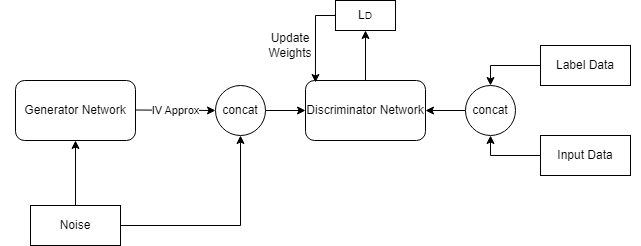

The diagram above was exported from draw.io. Its source (the exported page's mxGraphModel, read from the mxfile embedded in the PNG):
<mxGraphModel dx="1434" dy="764" grid="1" gridSize="10" guides="1" tooltips="1" connect="1" arrows="1" fold="1" page="1" pageScale="1" pageWidth="827" pageHeight="1169" math="0" shadow="0">
  <root>
    <mxCell id="WIyWlLk6GJQsqaUBKTNV-0" />
    <mxCell id="WIyWlLk6GJQsqaUBKTNV-1" parent="WIyWlLk6GJQsqaUBKTNV-0" />
    <mxCell id="FFblIZkr2xk2jx27rqVa-27" value="" style="rounded=1;whiteSpace=wrap;html=1;" vertex="1" parent="WIyWlLk6GJQsqaUBKTNV-1">
      <mxGeometry x="109" y="120" width="120" height="60" as="geometry" />
    </mxCell>
    <mxCell id="FFblIZkr2xk2jx27rqVa-51" style="edgeStyle=orthogonalEdgeStyle;rounded=0;orthogonalLoop=1;jettySize=auto;html=1;entryX=0.5;entryY=1;entryDx=0;entryDy=0;" edge="1" parent="WIyWlLk6GJQsqaUBKTNV-1" source="FFblIZkr2xk2jx27rqVa-29" target="FFblIZkr2xk2jx27rqVa-32">
      <mxGeometry relative="1" as="geometry" />
    </mxCell>
    <mxCell id="FFblIZkr2xk2jx27rqVa-29" value="" style="rounded=1;whiteSpace=wrap;html=1;" vertex="1" parent="WIyWlLk6GJQsqaUBKTNV-1">
      <mxGeometry x="399" y="120" width="120" height="60" as="geometry" />
    </mxCell>
    <mxCell id="FFblIZkr2xk2jx27rqVa-30" value="" style="rounded=0;whiteSpace=wrap;html=1;" vertex="1" parent="WIyWlLk6GJQsqaUBKTNV-1">
      <mxGeometry x="429" y="40" width="60" height="30" as="geometry" />
    </mxCell>
    <mxCell id="FFblIZkr2xk2jx27rqVa-68" style="edgeStyle=orthogonalEdgeStyle;rounded=0;orthogonalLoop=1;jettySize=auto;html=1;exitX=0;exitY=0.5;exitDx=0;exitDy=0;entryX=0.083;entryY=0.033;entryDx=0;entryDy=0;entryPerimeter=0;" edge="1" parent="WIyWlLk6GJQsqaUBKTNV-1" source="FFblIZkr2xk2jx27rqVa-32" target="FFblIZkr2xk2jx27rqVa-29">
      <mxGeometry relative="1" as="geometry" />
    </mxCell>
    <mxCell id="FFblIZkr2xk2jx27rqVa-32" value="L&lt;span style=&quot;font-size: 10px;&quot;&gt;D&lt;/span&gt;" style="text;html=1;strokeColor=none;fillColor=none;align=center;verticalAlign=middle;whiteSpace=wrap;rounded=0;" vertex="1" parent="WIyWlLk6GJQsqaUBKTNV-1">
      <mxGeometry x="429" y="40" width="60" height="30" as="geometry" />
    </mxCell>
    <mxCell id="FFblIZkr2xk2jx27rqVa-33" value="Generator Network" style="text;html=1;strokeColor=none;fillColor=none;align=center;verticalAlign=middle;whiteSpace=wrap;rounded=0;" vertex="1" parent="WIyWlLk6GJQsqaUBKTNV-1">
      <mxGeometry x="94" y="135" width="150" height="30" as="geometry" />
    </mxCell>
    <mxCell id="FFblIZkr2xk2jx27rqVa-34" value="Discriminator Network" style="text;html=1;strokeColor=none;fillColor=none;align=center;verticalAlign=middle;whiteSpace=wrap;rounded=0;" vertex="1" parent="WIyWlLk6GJQsqaUBKTNV-1">
      <mxGeometry x="374" y="135" width="170" height="30" as="geometry" />
    </mxCell>
    <mxCell id="FFblIZkr2xk2jx27rqVa-37" value="" style="endArrow=classic;html=1;rounded=0;" edge="1" parent="WIyWlLk6GJQsqaUBKTNV-1">
      <mxGeometry relative="1" as="geometry">
        <mxPoint x="229" y="149.5" as="sourcePoint" />
        <mxPoint x="309" y="150" as="targetPoint" />
      </mxGeometry>
    </mxCell>
    <mxCell id="FFblIZkr2xk2jx27rqVa-38" value="IV Approx" style="edgeLabel;resizable=0;html=1;align=center;verticalAlign=middle;" connectable="0" vertex="1" parent="FFblIZkr2xk2jx27rqVa-37">
      <mxGeometry relative="1" as="geometry" />
    </mxCell>
    <mxCell id="FFblIZkr2xk2jx27rqVa-69" style="edgeStyle=orthogonalEdgeStyle;rounded=0;orthogonalLoop=1;jettySize=auto;html=1;entryX=0.5;entryY=0;entryDx=0;entryDy=0;" edge="1" parent="WIyWlLk6GJQsqaUBKTNV-1" source="FFblIZkr2xk2jx27rqVa-42" target="FFblIZkr2xk2jx27rqVa-65">
      <mxGeometry relative="1" as="geometry" />
    </mxCell>
    <mxCell id="FFblIZkr2xk2jx27rqVa-42" value="" style="rounded=0;whiteSpace=wrap;html=1;" vertex="1" parent="WIyWlLk6GJQsqaUBKTNV-1">
      <mxGeometry x="634" y="85" width="90" height="40" as="geometry" />
    </mxCell>
    <mxCell id="FFblIZkr2xk2jx27rqVa-43" value="Label Data" style="text;html=1;strokeColor=none;fillColor=none;align=center;verticalAlign=middle;whiteSpace=wrap;rounded=0;" vertex="1" parent="WIyWlLk6GJQsqaUBKTNV-1">
      <mxGeometry x="624" y="90" width="110" height="30" as="geometry" />
    </mxCell>
    <mxCell id="FFblIZkr2xk2jx27rqVa-56" style="edgeStyle=orthogonalEdgeStyle;rounded=0;orthogonalLoop=1;jettySize=auto;html=1;entryX=0.5;entryY=1;entryDx=0;entryDy=0;" edge="1" parent="WIyWlLk6GJQsqaUBKTNV-1" source="FFblIZkr2xk2jx27rqVa-53" target="FFblIZkr2xk2jx27rqVa-27">
      <mxGeometry relative="1" as="geometry" />
    </mxCell>
    <mxCell id="FFblIZkr2xk2jx27rqVa-60" style="edgeStyle=orthogonalEdgeStyle;rounded=0;orthogonalLoop=1;jettySize=auto;html=1;entryX=0.5;entryY=1;entryDx=0;entryDy=0;" edge="1" parent="WIyWlLk6GJQsqaUBKTNV-1" source="FFblIZkr2xk2jx27rqVa-53" target="FFblIZkr2xk2jx27rqVa-58">
      <mxGeometry relative="1" as="geometry" />
    </mxCell>
    <mxCell id="FFblIZkr2xk2jx27rqVa-53" value="" style="rounded=0;whiteSpace=wrap;html=1;" vertex="1" parent="WIyWlLk6GJQsqaUBKTNV-1">
      <mxGeometry x="124" y="245" width="90" height="40" as="geometry" />
    </mxCell>
    <mxCell id="FFblIZkr2xk2jx27rqVa-54" value="Noise" style="text;html=1;strokeColor=none;fillColor=none;align=center;verticalAlign=middle;whiteSpace=wrap;rounded=0;" vertex="1" parent="WIyWlLk6GJQsqaUBKTNV-1">
      <mxGeometry x="114" y="250" width="110" height="30" as="geometry" />
    </mxCell>
    <mxCell id="FFblIZkr2xk2jx27rqVa-62" style="edgeStyle=orthogonalEdgeStyle;rounded=0;orthogonalLoop=1;jettySize=auto;html=1;" edge="1" parent="WIyWlLk6GJQsqaUBKTNV-1" source="FFblIZkr2xk2jx27rqVa-58" target="FFblIZkr2xk2jx27rqVa-29">
      <mxGeometry relative="1" as="geometry" />
    </mxCell>
    <mxCell id="FFblIZkr2xk2jx27rqVa-58" value="" style="ellipse;whiteSpace=wrap;html=1;aspect=fixed;" vertex="1" parent="WIyWlLk6GJQsqaUBKTNV-1">
      <mxGeometry x="309" y="125" width="50" height="50" as="geometry" />
    </mxCell>
    <mxCell id="FFblIZkr2xk2jx27rqVa-59" value="concat" style="text;html=1;strokeColor=none;fillColor=none;align=center;verticalAlign=middle;whiteSpace=wrap;rounded=0;" vertex="1" parent="WIyWlLk6GJQsqaUBKTNV-1">
      <mxGeometry x="304" y="135" width="60" height="30" as="geometry" />
    </mxCell>
    <mxCell id="FFblIZkr2xk2jx27rqVa-71" style="edgeStyle=orthogonalEdgeStyle;rounded=0;orthogonalLoop=1;jettySize=auto;html=1;entryX=0.5;entryY=1;entryDx=0;entryDy=0;" edge="1" parent="WIyWlLk6GJQsqaUBKTNV-1" source="FFblIZkr2xk2jx27rqVa-63" target="FFblIZkr2xk2jx27rqVa-65">
      <mxGeometry relative="1" as="geometry" />
    </mxCell>
    <mxCell id="FFblIZkr2xk2jx27rqVa-63" value="" style="rounded=0;whiteSpace=wrap;html=1;" vertex="1" parent="WIyWlLk6GJQsqaUBKTNV-1">
      <mxGeometry x="634" y="175" width="90" height="40" as="geometry" />
    </mxCell>
    <mxCell id="FFblIZkr2xk2jx27rqVa-64" value="Input Data" style="text;html=1;strokeColor=none;fillColor=none;align=center;verticalAlign=middle;whiteSpace=wrap;rounded=0;" vertex="1" parent="WIyWlLk6GJQsqaUBKTNV-1">
      <mxGeometry x="624" y="180" width="110" height="30" as="geometry" />
    </mxCell>
    <mxCell id="FFblIZkr2xk2jx27rqVa-67" style="edgeStyle=orthogonalEdgeStyle;rounded=0;orthogonalLoop=1;jettySize=auto;html=1;exitX=0;exitY=0.5;exitDx=0;exitDy=0;entryX=1;entryY=0.5;entryDx=0;entryDy=0;" edge="1" parent="WIyWlLk6GJQsqaUBKTNV-1" source="FFblIZkr2xk2jx27rqVa-65" target="FFblIZkr2xk2jx27rqVa-29">
      <mxGeometry relative="1" as="geometry" />
    </mxCell>
    <mxCell id="FFblIZkr2xk2jx27rqVa-65" value="" style="ellipse;whiteSpace=wrap;html=1;aspect=fixed;" vertex="1" parent="WIyWlLk6GJQsqaUBKTNV-1">
      <mxGeometry x="559" y="125" width="50" height="50" as="geometry" />
    </mxCell>
    <mxCell id="FFblIZkr2xk2jx27rqVa-66" value="concat" style="text;html=1;strokeColor=none;fillColor=none;align=center;verticalAlign=middle;whiteSpace=wrap;rounded=0;" vertex="1" parent="WIyWlLk6GJQsqaUBKTNV-1">
      <mxGeometry x="554" y="135" width="60" height="30" as="geometry" />
    </mxCell>
    <mxCell id="FFblIZkr2xk2jx27rqVa-72" value="Update Weights" style="text;html=1;strokeColor=none;fillColor=none;align=center;verticalAlign=middle;whiteSpace=wrap;rounded=0;" vertex="1" parent="WIyWlLk6GJQsqaUBKTNV-1">
      <mxGeometry x="354" y="70" width="60" height="30" as="geometry" />
    </mxCell>
  </root>
</mxGraphModel>